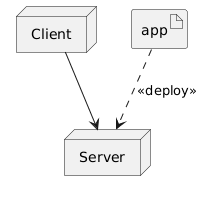

The diagram above was rendered by PlantUML. Its source (embedded in the PNG):
@startuml
node Client
node Server
artifact app
app ..> Server : <<deploy>>
Client --> Server
@enduml